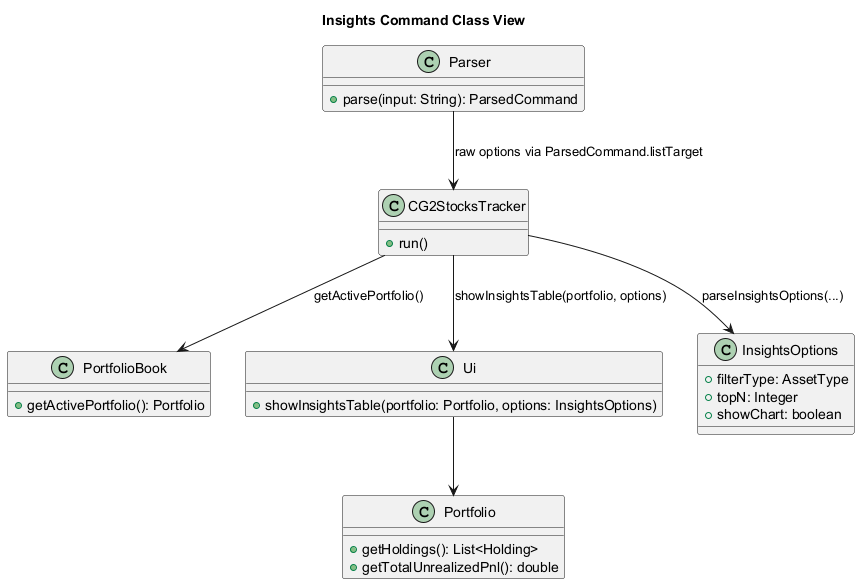

The diagram above was rendered by PlantUML. Its source (embedded in the PNG):
@startuml
title Insights Command Class View

class Parser {
  + parse(input: String): ParsedCommand
}

class CG2StocksTracker {
  + run()
}

class PortfolioBook {
  + getActivePortfolio(): Portfolio
}

class Portfolio {
  + getHoldings(): List<Holding>
  + getTotalUnrealizedPnl(): double
}

class Ui {
  + showInsightsTable(portfolio: Portfolio, options: InsightsOptions)
}

class InsightsOptions {
  + filterType: AssetType
  + topN: Integer
  + showChart: boolean
}

Parser --> CG2StocksTracker : raw options via ParsedCommand.listTarget
CG2StocksTracker --> InsightsOptions : parseInsightsOptions(...)
CG2StocksTracker --> PortfolioBook : getActivePortfolio()
CG2StocksTracker --> Ui : showInsightsTable(portfolio, options)
Ui --> Portfolio
@enduml